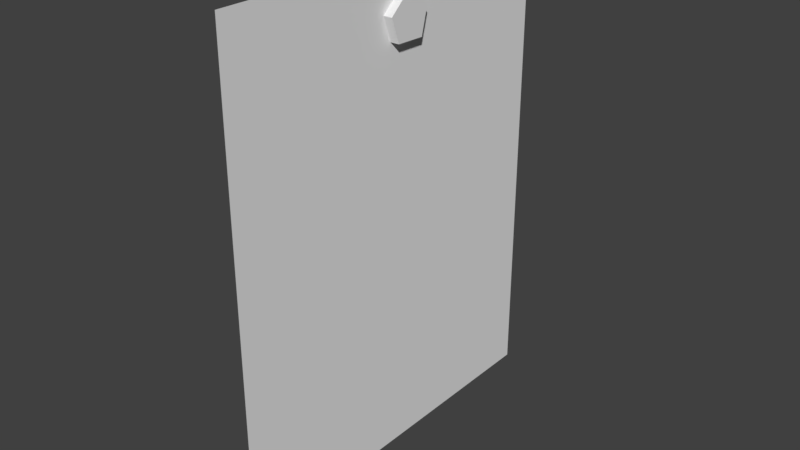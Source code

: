 # Source: note_times_ticking.blend  (saved by Blender 2.78.0; exported with 4.5.12 LTS)
import bpy
from mathutils import Matrix  # noqa: F401  (used for matrix-valued properties, if any)

bpy.ops.wm.read_factory_settings(use_empty=True)
scene = bpy.context.scene
scene.name = 'Scene'

# ---- collections
col_collection_1 = bpy.data.collections.new('Collection 1'); scene.collection.children.link(col_collection_1)

# ---- world
world_world = bpy.data.worlds.new('World'); scene.world = world_world
world_world.color = (0.05088, 0.05088, 0.05088)
world_world.use_sun_shadow = False
world_world.sun_shadow_jitter_overblur = 0.0
world_world.cycles.sampling_method = 'MANUAL'

# ---- meshes
me_plane = bpy.data.meshes.new('Plane')
me_plane.from_pydata([(0.01117, -0.3191, 0.7057), (0.01117, -0.3191, -0.1117), (0.01117, 0.3375, 0.7057), (0.01117, 0.3375, -0.1117), (0.01117, -0.002513, 0.5885), (0.01117, 0.0489, 0.5871), (0.01117, -0.0174, 0.6301), (0.01117, 0.061, 0.633), (0.01117, 0.0225, 0.6649), (0.02645, -0.002513, 0.5885), (0.02645, 0.0489, 0.5871), (0.02645, -0.0174, 0.6301), (0.02645, 0.061, 0.633), (0.02645, 0.0225, 0.6649)], [], [(0, 1, 3, 2), (4, 6, 7, 5), (6, 8, 7), (9, 10, 12, 11), (11, 12, 13), (5, 7, 12, 10), (4, 5, 10, 9), (7, 8, 13, 12), (6, 4, 9, 11), (8, 6, 11, 13)])
_uv = me_plane.uv_layers.new(name='UVMap')
_uv.uv.foreach_set('vector', [0.3998, 0.591, 0.3998, 0.3545, 0.6025, 0.3545, 0.6025, 0.591, 0.03826, 0.9816, 0.03826, 0.9816, 0.03826, 0.9816, 0.03826, 0.9816, 0.03826, 0.9816, 0.03826, 0.9816, 0.03826, 0.9816, 0.03826, 0.9816, 0.03826, 0.9816, 0.03826, 0.9816, 0.03826, 0.9816, 0.03826, 0.9816, 0.03826, 0.9816, 0.03826, 0.9816, 0.03826, 0.9816, 0.03826, 0.9816, 0.03826, 0.9816, 0.03826, 0.9816, 0.03826, 0.9816, 0.03826, 0.9816, 0.03826, 0.9816, 0.03826, 0.9816, 0.03826, 0.9816, 0.03826, 0.9816, 0.03826, 0.9816, 0.03826, 0.9816, 0.03826, 0.9816, 0.03826, 0.9816, 0.03826, 0.9816, 0.03826, 0.9816, 0.03826, 0.9816, 0.03826, 0.9816, 0.03826, 0.9816, 0.03826, 0.9816])
me_plane.use_remesh_preserve_volume = False
me_plane.use_remesh_preserve_attributes = False
me_plane.use_mirror_vertex_groups = False
me_plane.update()

# ---- objects
ob_plane = bpy.data.objects.new('Plane', me_plane)

# ---- transforms, parenting, visibility, modifiers, constraints
ob_plane.location = (0.0, 0.0, 0.0)
ob_plane.lineart.crease_threshold = 0.0

# ---- collection membership
col_collection_1.objects.link(ob_plane)

# ---- scene / render settings (as saved in the file)
scene.frame_start = 1; scene.frame_end = 250; scene.frame_set(1)
scene.render.engine = 'BLENDER_EEVEE_NEXT'
scene.render.resolution_percentage = 50
scene.render.dither_intensity = 0.0
scene.cycles.use_denoising = False
scene.cycles.samples = 128
scene.cycles.sampling_pattern = 'TABULATED_SOBOL'
scene.cycles.light_sampling_threshold = 0.0
scene.cycles.use_adaptive_sampling = False
scene.cycles.use_light_tree = False
scene.cycles.blur_glossy = 0.0
scene.cycles.sample_clamp_indirect = 0.0
scene.view_settings.view_transform = 'Standard'
bpy.context.view_layer.update()

# ---- added for rendering (the .blend has no active camera and no usable light): camera, sun
cam_auto = bpy.data.cameras.new('AutoCamera')
cam_auto.lens = 50.0
cam_auto.sensor_width = 36.0
cam_auto.clip_end = 1000.0
ob_auto_camera = bpy.data.objects.new('AutoCamera', cam_auto)
scene.collection.objects.link(ob_auto_camera)
ob_auto_camera.location = (0.988954, -1.15495, 1.07315)
ob_auto_camera.rotation_euler = (1.09748, -7.21219e-08, 0.694738)
scene.camera = ob_auto_camera
light_auto_sun = bpy.data.lights.new('AutoSun', 'SUN')
light_auto_sun.energy = 3.0
light_auto_sun.angle = 0.0523599
ob_auto_sun = bpy.data.objects.new('AutoSun', light_auto_sun)
scene.collection.objects.link(ob_auto_sun)
ob_auto_sun.rotation_euler = (0.872665, 0.174533, 0.523599)
bpy.context.view_layer.update()

